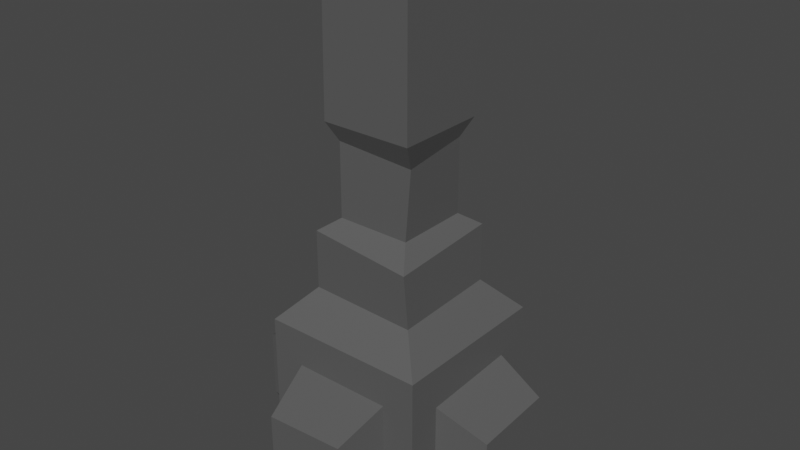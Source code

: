 # Source: railingB.blend  (saved by Blender 3.3.6; exported with 4.5.12 LTS)
import bpy
from mathutils import Matrix  # noqa: F401  (used for matrix-valued properties, if any)

bpy.ops.wm.read_factory_settings(use_empty=True)
scene = bpy.context.scene
scene.name = 'Scene'

# ---- collections
col_collection = bpy.data.collections.new('Collection'); scene.collection.children.link(col_collection)

# ---- materials (node trees are filled in below, after node groups)
mat_x = bpy.data.materials.new('매테리얼')
mat_x.use_transparent_shadow = False

# ---- material node trees
mat_x.use_nodes = True; mat_x.node_tree.nodes.clear()
_N = mat_x.node_tree.nodes; _L = mat_x.node_tree.links
n0 = _N.new('ShaderNodeBsdfPrincipled'); n0.name = 'Principled BSDF'; n0.location = (10, 300)
n0.distribution = 'GGX'
n0.subsurface_method = 'RANDOM_WALK_SKIN'
n0.inputs[0].default_value = (0.09851, 0.09851, 0.09851, 1.0)
n0.inputs[3].default_value = 1.45
n0.inputs[27].default_value = (0.0, 0.0, 0.0, 1.0)
n0.inputs[28].default_value = 1.0
n1 = _N.new('ShaderNodeOutputMaterial'); n1.name = 'Material Output'; n1.location = (300, 300)
_L.new(n0.outputs[0], n1.inputs[0])
n1.is_active_output = True

# ---- world
world_world = bpy.data.worlds.new('World'); scene.world = world_world
world_world.use_nodes = True; world_world.node_tree.nodes.clear()
_N = world_world.node_tree.nodes; _L = world_world.node_tree.links
n0 = _N.new('ShaderNodeOutputWorld'); n0.name = 'World Output'; n0.location = (300, 300)
n1 = _N.new('ShaderNodeBackground'); n1.name = 'Background'; n1.location = (10, 300)
n1.inputs[0].default_value = (0.05088, 0.05088, 0.05088, 1.0)
_L.new(n1.outputs[0], n0.inputs[0])
n0.is_active_output = True
world_world.color = (0.05088, 0.05088, 0.05088)
world_world.use_sun_shadow = False
world_world.sun_shadow_jitter_overblur = 0.0

# ---- meshes
me_x = bpy.data.meshes.new('메쉬')
me_x.from_pydata([(-13.92, 36.8, 13.92), (13.91, 35.81, 13.9), (-12.59, 109.8, 10.96), (12.0, 111.6, 12.0), (-12.0, 111.6, -12.0), (11.79, 110.1, -12.74), (-13.86, 35.47, -13.73), (13.92, 36.8, -13.92), (-21.72, 28.3, -21.72), (21.72, 28.3, -21.72), (21.72, 28.3, 21.72), (-21.72, 28.3, 21.72), (-21.72, -5.228, -21.72), (21.72, -5.228, -21.72), (21.72, -5.228, 21.72), (-21.72, -5.228, 21.72), (-9.241, 116.7, 9.24), (9.241, 116.7, 9.24), (9.241, 116.7, -9.24), (-9.241, 116.7, -9.24), (-13.92, 52.11, -13.92), (-13.92, 52.11, 13.92), (13.61, 50.13, 15.07), (13.92, 52.11, -13.92), (-9.677, 55.21, -9.677), (-9.677, 55.21, 9.677), (9.677, 55.21, 9.677), (9.677, 55.21, -9.677), (-9.245, 73.17, -10.2), (-9.677, 74.68, 9.677), (10.72, 73.16, 9.126), (9.677, 74.68, -9.677), (-12.0, 79.53, -12.0), (-12.0, 79.53, 12.0), (12.0, 79.53, 12.0), (12.0, 79.53, -12.0), (-13.03, 17.18, -21.72), (13.03, 18.58, -21.72), (13.03, -5.228, -21.72), (-13.03, -5.228, -21.72), (21.72, 18.58, -13.03), (21.72, 17.31, 13.03), (21.72, -5.228, 13.03), (21.72, -5.228, -13.03), (-13.03, 18.58, 21.72), (13.03, 18.58, 21.72), (-13.03, -5.228, 21.72), (13.03, -5.228, 21.72), (-21.72, 18.58, -13.03), (-21.72, 18.58, 13.03), (-21.72, -5.228, -13.03), (-21.72, -5.228, 13.03), (-10.74, 11.69, -34.83), (10.74, 13.08, -34.83), (10.74, -5.228, -34.83), (-10.74, -5.228, -34.83), (34.83, 13.08, -10.74), (34.83, 11.82, 10.74), (34.83, -5.228, 10.74), (34.83, -5.228, -10.74), (-10.74, 11.76, 34.83), (10.74, 13.08, 34.83), (-10.74, -5.228, 34.83), (10.74, -5.228, 34.83), (-34.83, 13.08, -10.74), (-34.83, 13.08, 10.74), (-34.83, -5.228, -10.74), (-34.83, -5.228, 10.74), (18.16, -11.45, -18.17), (10.9, -11.45, -18.17), (-0.0001907, -11.45, -0.0003815), (18.16, -11.45, -10.9), (29.13, -11.45, -8.985), (29.13, -11.45, 8.984), (18.16, -11.45, 10.9), (18.16, -11.45, 18.16), (10.9, -11.45, 18.16), (8.985, -11.45, 29.13), (-8.985, -11.45, 29.13), (-10.9, -11.45, 18.16), (-18.17, -11.45, 18.16), (-18.17, -11.45, 10.9), (-29.13, -11.45, 8.984), (-29.13, -11.45, -8.985), (-18.17, -11.45, -10.9), (-18.17, -11.45, -18.17), (-10.9, -11.45, -18.17), (-8.985, -11.45, -29.13), (8.985, -11.45, -29.13)], [], [(33, 34, 3, 2), (16, 17, 18, 19), (4, 5, 35, 32), (34, 35, 5, 3), (32, 33, 2, 4), (6, 7, 9, 8), (7, 1, 10, 9), (1, 0, 11, 10), (0, 6, 8, 11), (52, 53, 54, 55), (56, 57, 58, 59), (61, 60, 62, 63), (65, 64, 66, 67), (2, 3, 17, 16), (3, 5, 18, 17), (5, 4, 19, 18), (4, 2, 16, 19), (6, 0, 21, 20), (0, 1, 22, 21), (1, 7, 23, 22), (20, 23, 7, 6), (20, 21, 25, 24), (21, 22, 26, 25), (22, 23, 27, 26), (24, 27, 23, 20), (24, 25, 29, 28), (25, 26, 30, 29), (26, 27, 31, 30), (28, 31, 27, 24), (28, 29, 33, 32), (29, 30, 34, 33), (30, 31, 35, 34), (32, 35, 31, 28), (8, 9, 37, 36), (9, 13, 38, 37), (12, 8, 36, 39), (9, 10, 41, 40), (10, 14, 42, 41), (13, 9, 40, 43), (10, 11, 44, 45), (11, 15, 46, 44), (14, 10, 45, 47), (11, 8, 48, 49), (8, 12, 50, 48), (15, 11, 49, 51), (36, 37, 53, 52), (37, 38, 54, 53), (39, 36, 52, 55), (40, 41, 57, 56), (41, 42, 58, 57), (43, 40, 56, 59), (45, 44, 60, 61), (44, 46, 62, 60), (47, 45, 61, 63), (49, 48, 64, 65), (48, 50, 66, 64), (51, 49, 65, 67), (69, 68, 70), (68, 71, 70), (71, 72, 70), (72, 73, 70), (73, 74, 70), (74, 75, 70), (75, 76, 70), (76, 77, 70), (77, 78, 70), (78, 79, 70), (79, 80, 70), (80, 81, 70), (81, 82, 70), (82, 83, 70), (83, 84, 70), (84, 85, 70), (85, 86, 70), (86, 87, 70), (87, 88, 70), (88, 69, 70), (38, 13, 68, 69), (13, 43, 71, 68), (43, 59, 72, 71), (59, 58, 73, 72), (58, 42, 74, 73), (42, 14, 75, 74), (14, 47, 76, 75), (47, 63, 77, 76), (63, 62, 78, 77), (62, 46, 79, 78), (46, 15, 80, 79), (15, 51, 81, 80), (51, 67, 82, 81), (67, 66, 83, 82), (66, 50, 84, 83), (50, 12, 85, 84), (12, 39, 86, 85), (39, 55, 87, 86), (55, 54, 88, 87), (54, 38, 69, 88)])
me_x.polygons.foreach_set('use_smooth', [True] * 97)
_k = set([(0, 1), (0, 6), (0, 11), (0, 21), (1, 7), (1, 10), (1, 22), (2, 3), (2, 4), (2, 16), (2, 33), (3, 5), (3, 17), (3, 34), (4, 5), (4, 19), (4, 32), (5, 18), (5, 35), (6, 7), (6, 8), (6, 20), (7, 9), (7, 23), (8, 9), (8, 11), (8, 12), (9, 10), (9, 13), (10, 11), (10, 14), (11, 15), (12, 39), (12, 50), (12, 85), (13, 38), (13, 43), (13, 68), (14, 42), (14, 47), (14, 75), (15, 46), (15, 51), (15, 80), (16, 17), (16, 19), (17, 18), (18, 19), (20, 21), (20, 23), (20, 24), (21, 22), (21, 25), (22, 23), (22, 26), (23, 27), (24, 25), (24, 27), (24, 28), (25, 26), (25, 29), (26, 27), (26, 30), (27, 31), (28, 29), (28, 31), (28, 32), (29, 30), (29, 33), (30, 31), (30, 34), (31, 35), (32, 33), (32, 35), (33, 34), (34, 35), (36, 37), (36, 39), (36, 52), (37, 38), (37, 53), (38, 54), (38, 69), (39, 55), (39, 86), (40, 41), (40, 43), (40, 56), (41, 42), (41, 57), (42, 58), (42, 74), (43, 59), (43, 71), (44, 45), (44, 46), (44, 60), (45, 47), (45, 61), (46, 62), (46, 79), (47, 63), (47, 76), (48, 49), (48, 50), (48, 64), (49, 51), (49, 65), (50, 66), (50, 84), (51, 67), (51, 81), (52, 53), (52, 55), (53, 54), (54, 55), (54, 88), (55, 87), (56, 57), (56, 59), (57, 58), (58, 59), (58, 73), (59, 72), (60, 61), (60, 62), (61, 63), (62, 63), (62, 78), (63, 77), (64, 65), (64, 66), (65, 67), (66, 67), (66, 83), (67, 82), (68, 69), (68, 71), (69, 88), (71, 72), (72, 73), (73, 74), (74, 75), (75, 76), (76, 77), (77, 78), (78, 79), (79, 80), (80, 81), (81, 82), (82, 83), (83, 84), (84, 85), (85, 86), (86, 87), (87, 88)])
me_x.attributes.new('sharp_edge', 'BOOLEAN', 'EDGE').data.foreach_set('value', [ (min(e.vertices), max(e.vertices)) in _k for e in me_x.edges])
_uv = me_x.uv_layers.new(name='map1')
_uv.uv.foreach_set('vector', [0.2459, 0.279, 0.2459, 0.279, 0.2459, 0.279, 0.2459, 0.279, 0.2459, 0.279, 0.2459, 0.279, 0.2459, 0.279, 0.2459, 0.279, 0.2459, 0.279, 0.2459, 0.279, 0.2459, 0.279, 0.2459, 0.279, 0.2459, 0.279, 0.2459, 0.279, 0.2459, 0.279, 0.2459, 0.279, 0.2459, 0.279, 0.2459, 0.279, 0.2459, 0.279, 0.2459, 0.279, 0.2459, 0.279, 0.2459, 0.279, 0.2459, 0.279, 0.2459, 0.279, 0.2459, 0.279, 0.2459, 0.279, 0.2459, 0.279, 0.2459, 0.279, 0.2459, 0.279, 0.2459, 0.279, 0.2459, 0.279, 0.2459, 0.279, 0.2459, 0.279, 0.2459, 0.279, 0.2459, 0.279, 0.2459, 0.279, 0.2452, 0.324, 0.2452, 0.324, 0.2452, 0.324, 0.2452, 0.324, 0.2452, 0.324, 0.2452, 0.324, 0.2452, 0.324, 0.2452, 0.324, 0.2452, 0.324, 0.2452, 0.324, 0.2452, 0.324, 0.2452, 0.324, 0.2452, 0.324, 0.2452, 0.324, 0.2452, 0.324, 0.2452, 0.324, 0.2459, 0.279, 0.2459, 0.279, 0.2459, 0.279, 0.2459, 0.279, 0.2459, 0.279, 0.2459, 0.279, 0.2459, 0.279, 0.2459, 0.279, 0.2459, 0.279, 0.2459, 0.279, 0.2459, 0.279, 0.2459, 0.279, 0.2459, 0.279, 0.2459, 0.279, 0.2459, 0.279, 0.2459, 0.279, 0.2459, 0.279, 0.2459, 0.279, 0.2459, 0.279, 0.2459, 0.279, 0.2459, 0.279, 0.2459, 0.279, 0.2459, 0.279, 0.2459, 0.279, 0.2459, 0.279, 0.2459, 0.279, 0.2459, 0.279, 0.2459, 0.279, 0.2459, 0.279, 0.2459, 0.279, 0.2459, 0.279, 0.2459, 0.279, 0.2455, 0.2285, 0.2455, 0.2285, 0.2455, 0.2285, 0.2455, 0.2285, 0.2455, 0.2285, 0.2455, 0.2285, 0.2455, 0.2285, 0.2455, 0.2285, 0.2455, 0.2285, 0.2455, 0.2285, 0.2455, 0.2285, 0.2455, 0.2285, 0.2455, 0.2285, 0.2455, 0.2285, 0.2455, 0.2285, 0.2455, 0.2285, 0.2455, 0.2285, 0.2455, 0.2285, 0.2455, 0.2285, 0.2455, 0.2285, 0.2455, 0.2285, 0.2455, 0.2285, 0.2455, 0.2285, 0.2455, 0.2285, 0.2455, 0.2285, 0.2455, 0.2285, 0.2455, 0.2285, 0.2455, 0.2285, 0.2455, 0.2285, 0.2455, 0.2285, 0.2455, 0.2285, 0.2455, 0.2285, 0.2455, 0.2285, 0.2455, 0.2285, 0.2455, 0.2285, 0.2455, 0.2285, 0.2455, 0.2285, 0.2455, 0.2285, 0.2455, 0.2285, 0.2455, 0.2285, 0.2455, 0.2285, 0.2455, 0.2285, 0.2455, 0.2285, 0.2455, 0.2285, 0.2455, 0.2285, 0.2455, 0.2285, 0.2455, 0.2285, 0.2455, 0.2285, 0.2459, 0.279, 0.2459, 0.279, 0.2459, 0.279, 0.2459, 0.279, 0.2459, 0.279, 0.2459, 0.279, 0.2459, 0.279, 0.2459, 0.279, 0.2459, 0.279, 0.2459, 0.279, 0.2459, 0.279, 0.2459, 0.279, 0.2459, 0.279, 0.2459, 0.279, 0.2459, 0.279, 0.2459, 0.279, 0.2459, 0.279, 0.2459, 0.279, 0.2459, 0.279, 0.2459, 0.279, 0.2459, 0.279, 0.2459, 0.279, 0.2459, 0.279, 0.2459, 0.279, 0.2459, 0.279, 0.2459, 0.279, 0.2459, 0.279, 0.2459, 0.279, 0.2459, 0.279, 0.2459, 0.279, 0.2459, 0.279, 0.2459, 0.279, 0.2459, 0.279, 0.2459, 0.279, 0.2459, 0.279, 0.2459, 0.279, 0.2459, 0.279, 0.2459, 0.279, 0.2459, 0.279, 0.2459, 0.279, 0.2459, 0.279, 0.2459, 0.279, 0.2459, 0.279, 0.2459, 0.279, 0.2459, 0.279, 0.2459, 0.279, 0.2459, 0.279, 0.2459, 0.279, 0.2452, 0.324, 0.2452, 0.324, 0.2452, 0.324, 0.2452, 0.324, 0.2452, 0.324, 0.2452, 0.324, 0.2452, 0.324, 0.2452, 0.324, 0.2452, 0.324, 0.2452, 0.324, 0.2452, 0.324, 0.2452, 0.324, 0.2452, 0.324, 0.2452, 0.324, 0.2452, 0.324, 0.2452, 0.324, 0.2452, 0.324, 0.2452, 0.324, 0.2452, 0.324, 0.2452, 0.324, 0.2452, 0.324, 0.2452, 0.324, 0.2452, 0.324, 0.2452, 0.324, 0.2452, 0.324, 0.2452, 0.324, 0.2452, 0.324, 0.2452, 0.324, 0.2452, 0.324, 0.2452, 0.324, 0.2452, 0.324, 0.2452, 0.324, 0.2452, 0.324, 0.2452, 0.324, 0.2452, 0.324, 0.2452, 0.324, 0.2452, 0.324, 0.2452, 0.324, 0.2452, 0.324, 0.2452, 0.324, 0.2452, 0.324, 0.2452, 0.324, 0.2452, 0.324, 0.2452, 0.324, 0.2452, 0.324, 0.2452, 0.324, 0.2452, 0.324, 0.2452, 0.324, 0.2459, 0.279, 0.2459, 0.279, 0.2459, 0.279, 0.2459, 0.279, 0.2459, 0.279, 0.2459, 0.279, 0.2459, 0.279, 0.2459, 0.279, 0.2459, 0.279, 0.2459, 0.279, 0.2459, 0.279, 0.2459, 0.279, 0.2459, 0.279, 0.2459, 0.279, 0.2459, 0.279, 0.2459, 0.279, 0.2459, 0.279, 0.2459, 0.279, 0.2459, 0.279, 0.2459, 0.279, 0.2459, 0.279, 0.2459, 0.279, 0.2459, 0.279, 0.2459, 0.279, 0.2459, 0.279, 0.2459, 0.279, 0.2459, 0.279, 0.2459, 0.279, 0.2459, 0.279, 0.2459, 0.279, 0.2459, 0.279, 0.2459, 0.279, 0.2459, 0.279, 0.2459, 0.279, 0.2459, 0.279, 0.2459, 0.279, 0.2459, 0.279, 0.2459, 0.279, 0.2459, 0.279, 0.2459, 0.279, 0.2459, 0.279, 0.2459, 0.279, 0.2459, 0.279, 0.2459, 0.279, 0.2459, 0.279, 0.2459, 0.279, 0.2459, 0.279, 0.2459, 0.279, 0.2459, 0.279, 0.2459, 0.279, 0.2459, 0.279, 0.2459, 0.279, 0.2459, 0.279, 0.2459, 0.279, 0.2459, 0.279, 0.2459, 0.279, 0.2459, 0.279, 0.2459, 0.279, 0.2459, 0.279, 0.2459, 0.279, 0.2459, 0.279, 0.2459, 0.279, 0.2459, 0.279, 0.2459, 0.279, 0.2459, 0.279, 0.2459, 0.279, 0.2459, 0.279, 0.2459, 0.279, 0.2452, 0.324, 0.2452, 0.324, 0.2452, 0.324, 0.2452, 0.324, 0.2452, 0.324, 0.2452, 0.324, 0.2452, 0.324, 0.2452, 0.324, 0.2452, 0.324, 0.2452, 0.324, 0.2452, 0.324, 0.2452, 0.324, 0.2452, 0.324, 0.2452, 0.324, 0.2452, 0.324, 0.2452, 0.324, 0.2452, 0.324, 0.2452, 0.324, 0.2452, 0.324, 0.2452, 0.324, 0.2452, 0.324, 0.2452, 0.324, 0.2452, 0.324, 0.2452, 0.324, 0.2452, 0.324, 0.2452, 0.324, 0.2452, 0.324, 0.2452, 0.324, 0.2452, 0.324, 0.2452, 0.324, 0.2452, 0.324, 0.2452, 0.324, 0.2459, 0.279, 0.2459, 0.279, 0.2459, 0.279, 0.2459, 0.279, 0.2459, 0.279, 0.2459, 0.279, 0.2459, 0.279, 0.2459, 0.279, 0.2452, 0.324, 0.2452, 0.324, 0.2452, 0.324, 0.2452, 0.324, 0.2452, 0.324, 0.2452, 0.324, 0.2452, 0.324, 0.2452, 0.324, 0.2452, 0.324, 0.2452, 0.324, 0.2452, 0.324, 0.2452, 0.324, 0.2459, 0.279, 0.2459, 0.279, 0.2459, 0.279, 0.2459, 0.279, 0.2459, 0.279, 0.2459, 0.279, 0.2459, 0.279, 0.2459, 0.279, 0.2452, 0.324, 0.2452, 0.324, 0.2452, 0.324, 0.2452, 0.324, 0.2452, 0.324, 0.2452, 0.324, 0.2452, 0.324, 0.2452, 0.324, 0.2452, 0.324, 0.2452, 0.324, 0.2452, 0.324, 0.2452, 0.324])
me_x.materials.append(mat_x)
me_x.update()
me_x.normals_split_custom_set([tuple(v) for v in zip(*[iter([-0.0219, 0.01638, 0.9996, -0.0219, 0.01638, 0.9996, -0.0219, 0.01638, 0.9996, -0.0219, 0.01638, 0.9996, 0.0, 1.0, 0.0, 0.0, 1.0, 0.0, 0.0, 1.0, 0.0, 0.0, 1.0, 0.0, -0.01584, -0.01185, -0.9998, -0.01584, -0.01185, -0.9998, -0.01584, -0.01185, -0.9998, -0.01584, -0.01185, -0.9998, 1.0, 0.003327, -0.004447, 1.0, 0.003327, -0.004447, 1.0, 0.003327, -0.004447, 1.0, 0.003327, -0.004447, -0.9999, -0.009735, -0.01301, -0.9999, -0.009735, -0.01301, -0.9999, -0.009735, -0.01301, -0.9999, -0.009735, -0.01301, -0.01506, 0.7096, -0.7044, -0.01506, 0.7096, -0.7044, -0.01506, 0.7096, -0.7044, -0.01506, 0.7096, -0.7044, 0.7159, 0.6981, 0.009836, 0.7159, 0.6981, 0.009836, 0.7159, 0.6981, 0.009836, 0.7159, 0.6981, 0.009836, 0.009882, 0.6982, 0.7158, 0.009882, 0.6982, 0.7158, 0.009882, 0.6982, 0.7158, 0.009882, 0.6982, 0.7158, -0.7072, 0.7068, -0.0138, -0.7072, 0.7068, -0.0138, -0.7072, 0.7068, -0.0138, -0.7072, 0.7068, -0.0138, -1.613e-07, 0.0, -1.0, -1.613e-07, 0.0, -1.0, -1.613e-07, 0.0, -1.0, -1.613e-07, 0.0, -1.0, 1.0, 0.0, 0.0, 1.0, 0.0, 0.0, 1.0, 0.0, 0.0, 1.0, 0.0, 0.0, 0.0, 0.0, 1.0, 0.0, 0.0, 1.0, 0.0, 0.0, 1.0, 0.0, 0.0, 1.0, -1.0, 0.0, 0.0, -1.0, 0.0, 0.0, -1.0, 0.0, 0.0, -1.0, 0.0, 0.0, -0.0368, 0.3494, 0.9362, -0.0368, 0.3494, 0.9362, -0.0368, 0.3494, 0.9362, -0.0368, 0.3494, 0.9362, 0.9121, 0.4094, -0.01911, 0.9121, 0.4094, -0.01911, 0.9121, 0.4094, -0.01911, 0.9121, 0.4094, -0.01911, 0.00162, 0.4667, -0.8844, 0.00162, 0.4667, -0.8844, 0.00162, 0.4667, -0.8844, 0.00162, 0.4667, -0.8844, -0.8924, 0.4513, 0.006395, -0.8924, 0.4513, 0.006395, -0.8924, 0.4513, 0.006395, -0.8924, 0.4513, 0.006395, -1.0, -0.001755, -0.0009651, -1.0, -0.001755, -0.0009651, -1.0, -0.001755, -0.0009651, -1.0, -0.001755, -0.0009651, -0.02281, -0.03973, 0.999, -0.02281, -0.03973, 0.999, -0.02281, -0.03973, 0.999, -0.02281, -0.03973, 0.999, 0.9999, 0.009671, 0.005973, 0.9999, 0.009671, 0.005973, 0.9999, 0.009671, 0.005973, 0.9999, 0.009671, 0.005973, -0.003129, -0.005689, -1.0, -0.003129, -0.005689, -1.0, -0.003129, -0.005689, -1.0, -0.003129, -0.005689, -1.0, -0.5906, 0.807, 0.0, -0.5906, 0.807, 0.0, -0.5906, 0.807, 0.0, -0.5906, 0.807, 0.0, 0.01611, 0.762, 0.6474, 0.01611, 0.762, 0.6474, 0.01611, 0.762, 0.6474, 0.01611, 0.762, 0.6474, 0.7045, 0.7089, 0.03337, 0.7045, 0.7089, 0.03337, 0.7045, 0.7089, 0.03337, 0.7045, 0.7089, 0.03337, 0.0, 0.807, -0.5906, 0.0, 0.807, -0.5906, 0.0, 0.807, -0.5906, 0.0, 0.807, -0.5906, -0.9999, 0.01139, -0.01146, -0.9999, 0.01139, -0.01146, -0.9999, 0.01139, -0.01146, -0.9999, 0.01139, -0.01146, 0.01441, 0.01433, 0.9998, 0.01441, 0.01433, 0.9998, 0.01441, 0.01433, 0.9998, 0.01441, 0.01433, 0.9998, 0.9992, -0.0283, -0.02846, 0.9992, -0.0283, -0.02846, 0.9992, -0.0283, -0.02846, 0.9992, -0.0283, -0.02846, 0.01413, -0.01404, -0.9998, 0.01413, -0.01404, -0.9998, 0.01413, -0.01404, -0.9998, 0.01413, -0.01404, -0.9998, -0.911, -0.4124, 0.005231, -0.911, -0.4124, 0.005231, -0.911, -0.4124, 0.005231, -0.911, -0.4124, 0.005231, -0.003098, -0.4203, 0.9074, -0.003098, -0.4203, 0.9074, -0.003098, -0.4203, 0.9074, -0.003098, -0.4203, 0.9074, 0.9522, -0.3036, -0.03399, 0.9522, -0.3036, -0.03399, 0.9522, -0.3036, -0.03399, 0.9522, -0.3036, -0.03399, 0.02348, -0.3441, -0.9386, 0.02348, -0.3441, -0.9386, 0.02348, -0.3441, -0.9386, 0.02348, -0.3441, -0.9386, 3.044e-09, 0.0, -1.0, -1.11e-07, 0.0, -1.0, -1.214e-07, 0.0, -1.0, 2.466e-09, 0.0, -1.0, -1.11e-07, 0.0, -1.0, -2.451e-07, 0.0, -1.0, -2.451e-07, 0.0, -1.0, -1.214e-07, 0.0, -1.0, 0.0, 0.0, -1.0, 3.044e-09, 0.0, -1.0, 2.466e-09, 0.0, -1.0, 0.0, 0.0, -1.0, 1.0, 0.0, 0.0, 1.0, 0.0, 0.0, 1.0, 0.0, 0.0, 1.0, 0.0, 0.0, 1.0, 0.0, 0.0, 1.0, 0.0, 0.0, 1.0, 0.0, 0.0, 1.0, 0.0, 0.0, 1.0, 0.0, 0.0, 1.0, 0.0, 0.0, 1.0, 0.0, 0.0, 1.0, 0.0, 0.0, 0.0, 0.0, 1.0, 0.0, 0.0, 1.0, 0.0, 0.0, 1.0, 0.0, 0.0, 1.0, 0.0, 0.0, 1.0, 0.0, 0.0, 1.0, 0.0, 0.0, 1.0, 0.0, 0.0, 1.0, 0.0, 0.0, 1.0, 0.0, 0.0, 1.0, 0.0, 0.0, 1.0, 0.0, 0.0, 1.0, -1.0, 0.0, 0.0, -1.0, 0.0, 0.0, -1.0, 0.0, 0.0, -1.0, 0.0, 0.0, -1.0, 0.0, 0.0, -1.0, 0.0, 0.0, -1.0, 0.0, 0.0, -1.0, 0.0, 0.0, -1.0, 0.0, 0.0, -1.0, 0.0, 0.0, -1.0, 0.0, 0.0, -1.0, 0.0, 0.0, -0.05419, 0.9209, -0.3861, -0.05419, 0.9209, -0.3861, -0.05419, 0.9209, -0.3861, -0.05419, 0.9209, -0.3861, 0.9851, 0.0, -0.172, 0.9851, 0.0, -0.172, 0.9851, 0.0, -0.172, 0.9851, 0.0, -0.172, -0.9851, 0.0, -0.172, -0.9851, 0.0, -0.172, -0.9851, 0.0, -0.172, -0.9851, 0.0, -0.172, 0.3862, 0.9211, 0.04918, 0.3862, 0.9211, 0.04918, 0.3862, 0.9211, 0.04918, 0.3862, 0.9211, 0.04918, 0.172, 0.0, 0.9851, 0.172, 0.0, 0.9851, 0.172, 0.0, 0.9851, 0.172, 0.0, 0.9851, 0.172, 0.0, -0.9851, 0.172, 0.0, -0.9851, 0.172, 0.0, -0.9851, 0.172, 0.0, -0.9851, -0.02516, 0.9049, 0.425, -0.02516, 0.9049, 0.425, -0.02516, 0.9049, 0.425, -0.02516, 0.9049, 0.425, -0.9851, 0.0, 0.172, -0.9851, 0.0, 0.172, -0.9851, 0.0, 0.172, -0.9851, 0.0, 0.172, 0.9851, 0.0, 0.172, 0.9851, 0.0, 0.172, 0.9851, 0.0, 0.172, 0.9851, 0.0, 0.172, -0.3866, 0.9222, 0.0, -0.3866, 0.9222, 0.0, -0.3866, 0.9222, 0.0, -0.3866, 0.9222, 0.0, -0.172, 0.0, -0.9851, -0.172, 0.0, -0.9851, -0.172, 0.0, -0.9851, -0.172, 0.0, -0.9851, -0.172, 0.0, 0.9851, -0.172, 0.0, 0.9851, -0.172, 0.0, 0.9851, -0.172, 0.0, 0.9851, 1.221e-07, -1.0, 1.075e-07, 5.25e-08, -1.0, -1.99e-12, -2.488e-14, -1.0, 1.21e-08, 5.25e-08, -1.0, -1.99e-12, -7.325e-08, -1.0, 1.041e-07, -2.488e-14, -1.0, 1.21e-08, -7.325e-08, -1.0, 1.041e-07, 0.0, -1.0, 1.071e-07, -2.488e-14, -1.0, 1.21e-08, 0.0, -1.0, 1.071e-07, 0.0, -1.0, -5.355e-08, -2.488e-14, -1.0, 1.21e-08, 0.0, -1.0, -5.355e-08, -7.325e-08, -1.0, 1.722e-09, -2.488e-14, -1.0, 1.21e-08, -7.325e-08, -1.0, 1.722e-09, 5.25e-08, -1.0, 5.781e-08, -2.488e-14, -1.0, 1.21e-08, 5.25e-08, -1.0, 5.781e-08, 1.221e-07, -1.0, -5.377e-08, -2.488e-14, -1.0, 1.21e-08, 1.221e-07, -1.0, -5.377e-08, 0.0, -1.0, -2.126e-08, -2.488e-14, -1.0, 1.21e-08, 0.0, -1.0, -2.126e-08, 0.0, -1.0, -2.126e-08, -2.488e-14, -1.0, 1.21e-08, 0.0, -1.0, -2.126e-08, -1.221e-07, -1.0, -1.075e-07, -2.488e-14, -1.0, 1.21e-08, -1.221e-07, -1.0, -1.075e-07, -5.25e-08, -1.0, 2.551e-12, -2.488e-14, -1.0, 1.21e-08, -5.25e-08, -1.0, 2.551e-12, 7.325e-08, -1.0, 1.075e-07, -2.488e-14, -1.0, 1.21e-08, 7.325e-08, -1.0, 1.075e-07, 0.0, -1.0, 0.0, -2.488e-14, -1.0, 1.21e-08, 0.0, -1.0, 0.0, 0.0, -1.0, 0.0, -2.488e-14, -1.0, 1.21e-08, 0.0, -1.0, 0.0, 7.325e-08, -1.0, -1.075e-07, -2.488e-14, -1.0, 1.21e-08, 7.325e-08, -1.0, -1.075e-07, -5.25e-08, -1.0, -1.855e-12, -2.488e-14, -1.0, 1.21e-08, -5.25e-08, -1.0, -1.855e-12, -1.221e-07, -1.0, 1.075e-07, -2.488e-14, -1.0, 1.21e-08, -1.221e-07, -1.0, 1.075e-07, 0.0, -1.0, 2.126e-08, -2.488e-14, -1.0, 1.21e-08, 0.0, -1.0, 2.126e-08, 0.0, -1.0, 2.126e-08, -2.488e-14, -1.0, 1.21e-08, 0.0, -1.0, 2.126e-08, 1.221e-07, -1.0, 1.075e-07, -2.488e-14, -1.0, 1.21e-08, 6.12e-08, -0.4959, -0.8684, 6.12e-08, -0.4959, -0.8684, 6.12e-08, -0.4959, -0.8684, 6.12e-08, -0.4959, -0.8684, 0.8684, -0.4959, -1.001e-07, 0.8684, -0.4959, -1.001e-07, 0.8684, -0.4959, -1.001e-07, 0.8684, -0.4959, -1.001e-07, 0.1577, -0.3995, -0.9031, 0.1577, -0.3995, -0.9031, 0.1577, -0.3995, -0.9031, 0.1577, -0.3995, -0.9031, 0.7375, -0.6754, 0.0, 0.7375, -0.6754, 0.0, 0.7375, -0.6754, 0.0, 0.7375, -0.6754, 0.0, 0.1577, -0.3995, 0.9031, 0.1577, -0.3995, 0.9031, 0.1577, -0.3995, 0.9031, 0.1577, -0.3995, 0.9031, 0.8684, -0.4959, 1.001e-07, 0.8684, -0.4959, 1.001e-07, 0.8684, -0.4959, 1.001e-07, 0.8684, -0.4959, 1.001e-07, 6.124e-08, -0.4959, 0.8684, 6.124e-08, -0.4959, 0.8684, 6.124e-08, -0.4959, 0.8684, 6.124e-08, -0.4959, 0.8684, 0.9031, -0.3995, 0.1577, 0.9031, -0.3995, 0.1577, 0.9031, -0.3995, 0.1577, 0.9031, -0.3995, 0.1577, 0.0, -0.6754, 0.7375, 0.0, -0.6754, 0.7375, 0.0, -0.6754, 0.7375, 0.0, -0.6754, 0.7375, -0.9031, -0.3995, 0.1577, -0.9031, -0.3995, 0.1577, -0.9031, -0.3995, 0.1577, -0.9031, -0.3995, 0.1577, -6.124e-08, -0.4959, 0.8684, -6.124e-08, -0.4959, 0.8684, -6.124e-08, -0.4959, 0.8684, -6.124e-08, -0.4959, 0.8684, -0.8684, -0.4959, 1.001e-07, -0.8684, -0.4959, 1.001e-07, -0.8684, -0.4959, 1.001e-07, -0.8684, -0.4959, 1.001e-07, -0.1577, -0.3995, 0.9031, -0.1577, -0.3995, 0.9031, -0.1577, -0.3995, 0.9031, -0.1577, -0.3995, 0.9031, -0.7375, -0.6754, 0.0, -0.7375, -0.6754, 0.0, -0.7375, -0.6754, 0.0, -0.7375, -0.6754, 0.0, -0.1577, -0.3995, -0.9031, -0.1577, -0.3995, -0.9031, -0.1577, -0.3995, -0.9031, -0.1577, -0.3995, -0.9031, -0.8684, -0.4959, -1.001e-07, -0.8684, -0.4959, -1.001e-07, -0.8684, -0.4959, -1.001e-07, -0.8684, -0.4959, -1.001e-07, -6.12e-08, -0.4959, -0.8684, -6.12e-08, -0.4959, -0.8684, -6.12e-08, -0.4959, -0.8684, -6.12e-08, -0.4959, -0.8684, -0.9031, -0.3995, -0.1577, -0.9031, -0.3995, -0.1577, -0.9031, -0.3995, -0.1577, -0.9031, -0.3995, -0.1577, 0.0, -0.6754, -0.7375, 0.0, -0.6754, -0.7375, 0.0, -0.6754, -0.7375, 0.0, -0.6754, -0.7375, 0.9031, -0.3995, -0.1577, 0.9031, -0.3995, -0.1577, 0.9031, -0.3995, -0.1577, 0.9031, -0.3995, -0.1577])] * 3)])

# ---- objects
ob_sm_env_railing_02_pillar = bpy.data.objects.new('SM_Env_Railing_02_Pillar', me_x)

# ---- transforms, parenting, visibility, modifiers, constraints
ob_sm_env_railing_02_pillar.location = (0.0, 0.0, 0.0)
ob_sm_env_railing_02_pillar.rotation_euler = (1.571, -0.0, 0.0)
ob_sm_env_railing_02_pillar.scale = (0.01, 0.01, 0.01)
ob_sm_env_railing_02_pillar.color = (0.8, 0.8, 0.8, 1.0)

# ---- collection membership
col_collection.objects.link(ob_sm_env_railing_02_pillar)

# ---- scene / render settings (as saved in the file)
scene.frame_start = 1; scene.frame_end = 250; scene.frame_set(1)
scene.render.engine = 'BLENDER_EEVEE_NEXT'
scene.cycles.sampling_pattern = 'TABULATED_SOBOL'
scene.cycles.use_light_tree = False
scene.view_settings.view_transform = 'Filmic'
bpy.context.view_layer.update()

# ---- added for rendering (the .blend has no active camera and no usable light): camera, sun
cam_auto = bpy.data.cameras.new('AutoCamera')
cam_auto.lens = 50.0
cam_auto.sensor_width = 36.0
cam_auto.clip_end = 1000.0
ob_auto_camera = bpy.data.objects.new('AutoCamera', cam_auto)
scene.collection.objects.link(ob_auto_camera)
ob_auto_camera.location = (1.4959, -1.79507, 1.72318)
ob_auto_camera.rotation_euler = (1.09748, -7.21219e-08, 0.694738)
scene.camera = ob_auto_camera
light_auto_sun = bpy.data.lights.new('AutoSun', 'SUN')
light_auto_sun.energy = 3.0
light_auto_sun.angle = 0.0523599
ob_auto_sun = bpy.data.objects.new('AutoSun', light_auto_sun)
scene.collection.objects.link(ob_auto_sun)
ob_auto_sun.rotation_euler = (0.872665, 0.174533, 0.523599)
bpy.context.view_layer.update()
